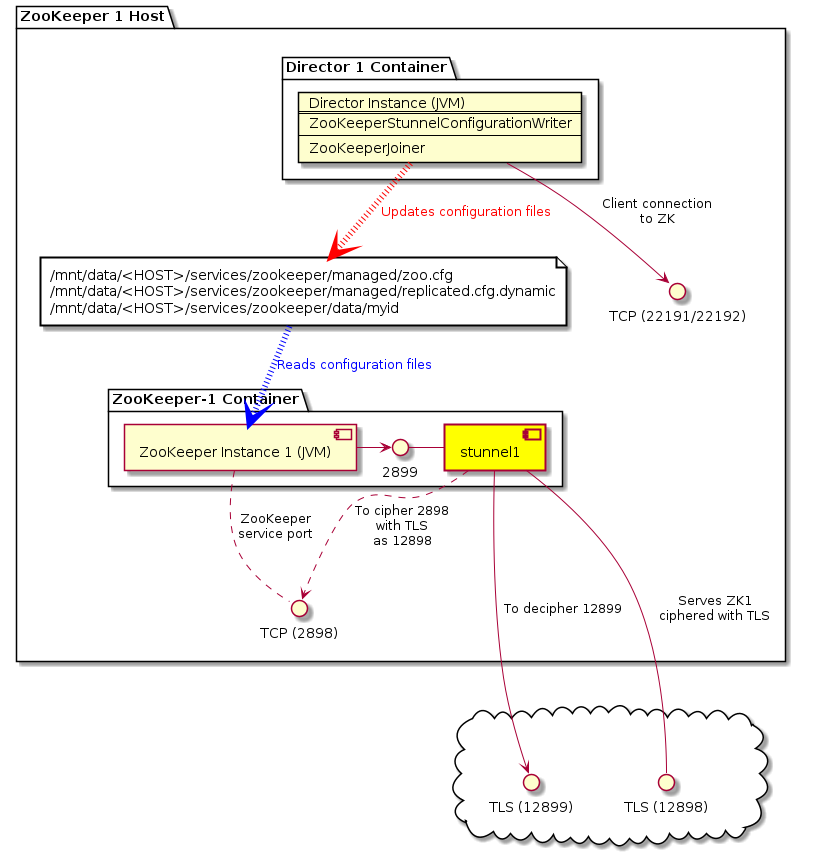

The diagram above was rendered by PlantUML. Its source (embedded in the PNG):
@startuml

skinparam linetype curve
top to bottom direction

cloud intercon as " " {
    interface STUNNEL1.TLS.TCP as "TLS (12898)"
    interface STUNNEL2.TLS.TCP as "TLS (12899)"
}

package zk1host as "ZooKeeper 1 Host" {
    interface ZK1.TCP as "TCP (2898)"
    interface ZK_UNWRAPPED.TCP as "TCP (22191/22192)"

    file zoo_conf as "/mnt/data/<HOST>/services/zookeeper/managed/zoo.cfg\n/mnt/data/<HOST>/services/zookeeper/managed/replicated.cfg.dynamic\n/mnt/data/<HOST>/services/zookeeper/data/myid" #white;line.bold

    package "ZooKeeper-1 Container" {
        [zookeeper1] as "ZooKeeper Instance 1 (JVM)"
        [stunnel1] #yellow;line.bold

        [zookeeper1] .down. ZK1.TCP : ZooKeeper\nservice port
        [stunnel1] -- STUNNEL1.TLS.TCP : Serves ZK1\nciphered with TLS
        [stunnel1] .down.> ZK1.TCP : To cipher 2898\nwith TLS\nas 12898
        [stunnel1] --> STUNNEL2.TLS.TCP : To decipher 12899
        [stunnel1] -left- 2899
        [zookeeper1] -right-> 2899

        zoo_conf -[#blue,dotted,thickness=6]-> [zookeeper1] : <color:blue>Reads configuration files
    }

    package director as "Director 1 Container" {
        card director [
            Director Instance (JVM)
            ====
            ZooKeeperStunnelConfigurationWriter
            ----
            ZooKeeperJoiner
        ]

        director -[#red,dotted,thickness=6]-> zoo_conf : <color:red>Updates configuration files
    }

    director -down-> ZK_UNWRAPPED.TCP : Client connection\nto ZK
}


zk1host ---[hidden]down--> intercon

@enduml